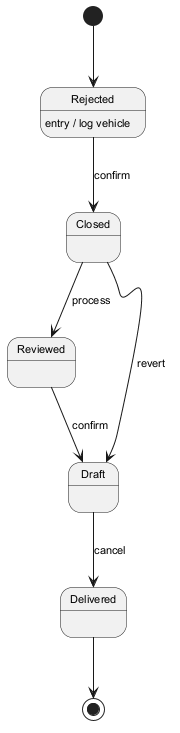

The diagram above was rendered by PlantUML. Its source (embedded in the PNG):
@startuml
skinparam defaultFontSize 11
[*] --> Rejected
Rejected --> Closed : confirm
Rejected : entry / log vehicle
Closed --> Reviewed : process
Reviewed --> Draft : confirm
Draft --> Delivered : cancel
Closed --> Draft : revert
Delivered --> [*]
@enduml